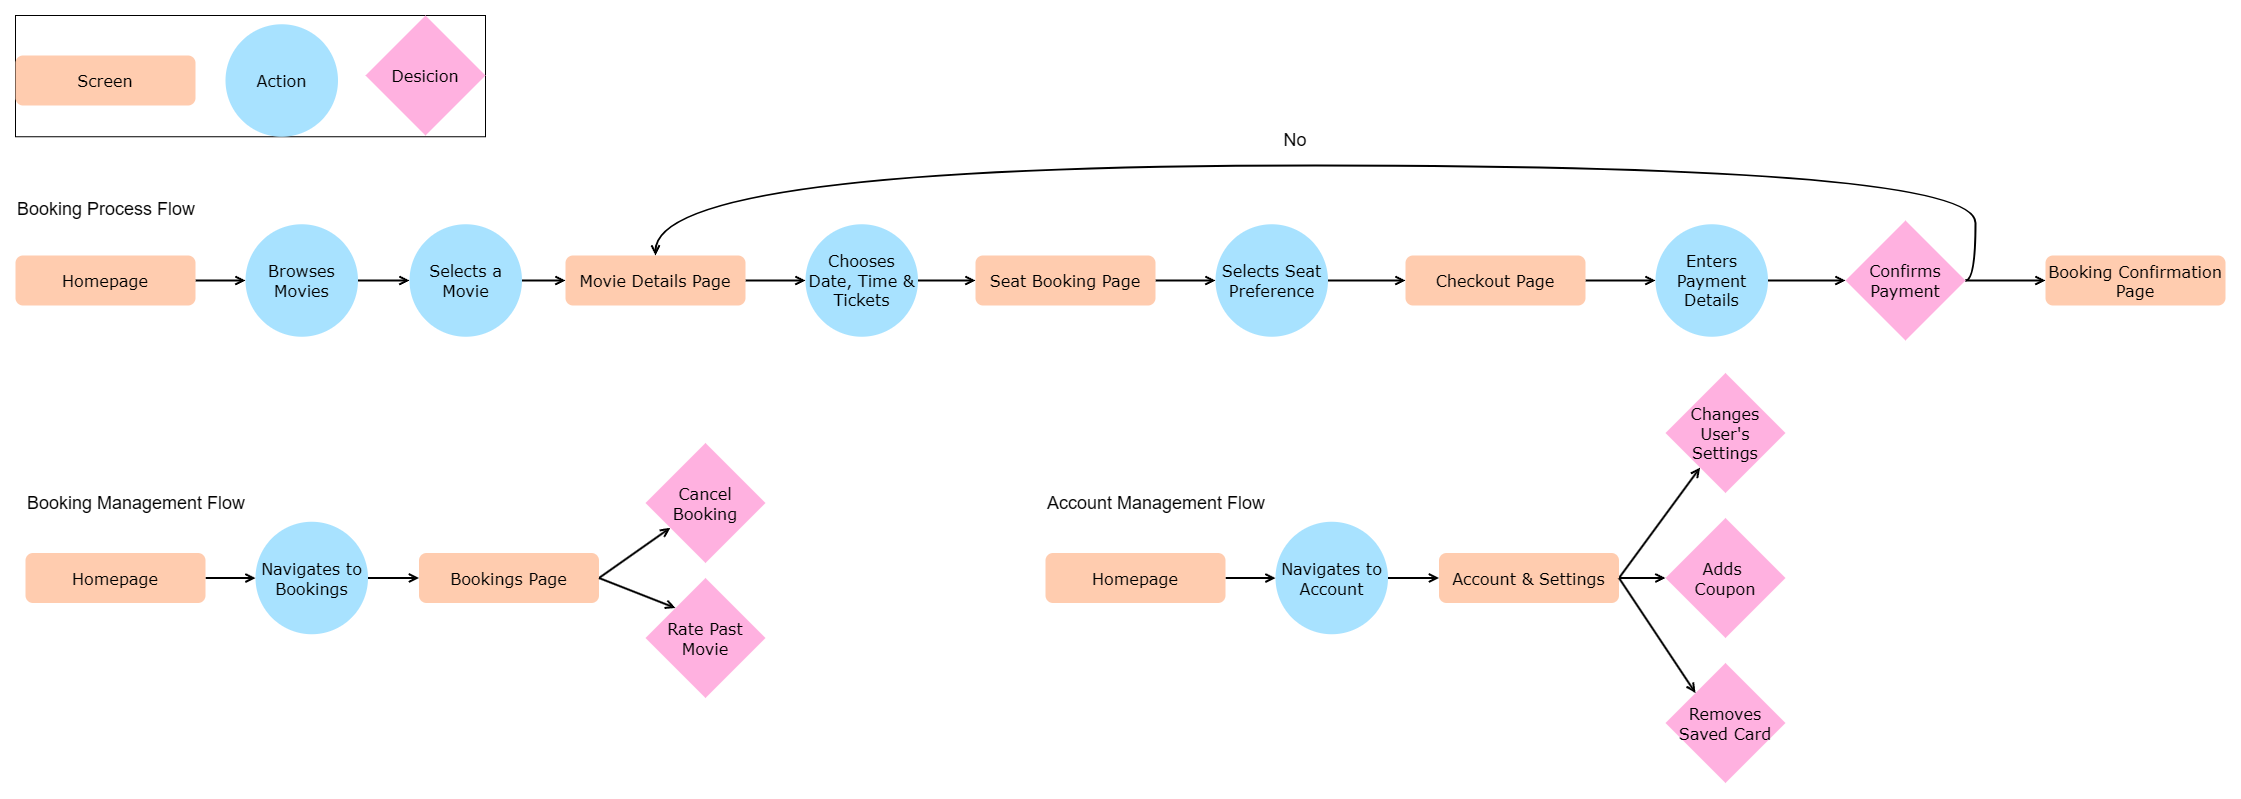

The diagram above was exported from draw.io. Its source (the exported page's mxGraphModel, read from the mxfile embedded in the PNG):
<mxGraphModel dx="1942" dy="3285" grid="1" gridSize="10" guides="1" tooltips="1" connect="1" arrows="1" fold="1" page="1" pageScale="1" pageWidth="827" pageHeight="1169" math="0" shadow="0">
  <root>
    <mxCell id="0" />
    <mxCell id="1" parent="0" />
    <mxCell id="xmXWAUA5GwYTQ3GqmqnK-22" style="edgeStyle=orthogonalEdgeStyle;rounded=0;orthogonalLoop=1;jettySize=auto;html=1;exitX=1;exitY=0.5;exitDx=0;exitDy=0;entryX=0;entryY=0.5;entryDx=0;entryDy=0;endArrow=open;endFill=0;strokeWidth=2;" edge="1" parent="1" source="xmXWAUA5GwYTQ3GqmqnK-4" target="xmXWAUA5GwYTQ3GqmqnK-5">
      <mxGeometry relative="1" as="geometry" />
    </mxCell>
    <mxCell id="xmXWAUA5GwYTQ3GqmqnK-4" value="Homepage" style="rounded=1;fillColor=#FFCCAF;gradientColor=none;strokeColor=none;fontColor=#000000;fontStyle=0;fontFamily=Verdana;fontSize=16;" vertex="1" parent="1">
      <mxGeometry x="20" y="-1940" width="180" height="50" as="geometry" />
    </mxCell>
    <mxCell id="xmXWAUA5GwYTQ3GqmqnK-26" style="edgeStyle=orthogonalEdgeStyle;rounded=0;orthogonalLoop=1;jettySize=auto;html=1;exitX=1;exitY=0.5;exitDx=0;exitDy=0;endArrow=open;endFill=0;strokeWidth=2;" edge="1" parent="1" source="xmXWAUA5GwYTQ3GqmqnK-5" target="xmXWAUA5GwYTQ3GqmqnK-6">
      <mxGeometry relative="1" as="geometry" />
    </mxCell>
    <mxCell id="xmXWAUA5GwYTQ3GqmqnK-5" value="&lt;font face=&quot;Verdana&quot;&gt;&lt;span style=&quot;font-size: 16px;&quot;&gt;Browses Movies&lt;/span&gt;&lt;/font&gt;" style="ellipse;whiteSpace=wrap;html=1;aspect=fixed;strokeColor=none;fillColor=#A8E2FF;" vertex="1" parent="1">
      <mxGeometry x="250" y="-1971.25" width="112.5" height="112.5" as="geometry" />
    </mxCell>
    <mxCell id="xmXWAUA5GwYTQ3GqmqnK-27" style="edgeStyle=orthogonalEdgeStyle;rounded=0;orthogonalLoop=1;jettySize=auto;html=1;exitX=1;exitY=0.5;exitDx=0;exitDy=0;strokeWidth=2;endArrow=open;endFill=0;" edge="1" parent="1" source="xmXWAUA5GwYTQ3GqmqnK-6" target="xmXWAUA5GwYTQ3GqmqnK-7">
      <mxGeometry relative="1" as="geometry" />
    </mxCell>
    <mxCell id="xmXWAUA5GwYTQ3GqmqnK-6" value="&lt;font face=&quot;Verdana&quot;&gt;&lt;span style=&quot;font-size: 16px;&quot;&gt;Selects a Movie&lt;/span&gt;&lt;/font&gt;" style="ellipse;whiteSpace=wrap;html=1;aspect=fixed;strokeColor=none;fillColor=#A8E2FF;" vertex="1" parent="1">
      <mxGeometry x="414" y="-1971.25" width="112.5" height="112.5" as="geometry" />
    </mxCell>
    <mxCell id="xmXWAUA5GwYTQ3GqmqnK-28" style="edgeStyle=orthogonalEdgeStyle;rounded=0;orthogonalLoop=1;jettySize=auto;html=1;exitX=1;exitY=0.5;exitDx=0;exitDy=0;strokeWidth=2;endArrow=open;endFill=0;" edge="1" parent="1" source="xmXWAUA5GwYTQ3GqmqnK-7" target="xmXWAUA5GwYTQ3GqmqnK-8">
      <mxGeometry relative="1" as="geometry" />
    </mxCell>
    <mxCell id="xmXWAUA5GwYTQ3GqmqnK-7" value="Movie Details Page" style="rounded=1;fillColor=#FFCCAF;gradientColor=none;strokeColor=none;fontColor=#000000;fontStyle=0;fontFamily=Verdana;fontSize=16;" vertex="1" parent="1">
      <mxGeometry x="570" y="-1940" width="180" height="50" as="geometry" />
    </mxCell>
    <mxCell id="xmXWAUA5GwYTQ3GqmqnK-29" style="edgeStyle=orthogonalEdgeStyle;rounded=0;orthogonalLoop=1;jettySize=auto;html=1;exitX=1;exitY=0.5;exitDx=0;exitDy=0;strokeWidth=2;endArrow=open;endFill=0;" edge="1" parent="1" source="xmXWAUA5GwYTQ3GqmqnK-8" target="xmXWAUA5GwYTQ3GqmqnK-9">
      <mxGeometry relative="1" as="geometry" />
    </mxCell>
    <mxCell id="xmXWAUA5GwYTQ3GqmqnK-8" value="&lt;font face=&quot;Verdana&quot;&gt;&lt;span style=&quot;font-size: 16px;&quot;&gt;Chooses Date, Time &amp;amp; Tickets&lt;/span&gt;&lt;/font&gt;" style="ellipse;whiteSpace=wrap;html=1;aspect=fixed;strokeColor=none;fillColor=#A8E2FF;" vertex="1" parent="1">
      <mxGeometry x="810" y="-1971.25" width="112.5" height="112.5" as="geometry" />
    </mxCell>
    <mxCell id="xmXWAUA5GwYTQ3GqmqnK-30" style="edgeStyle=orthogonalEdgeStyle;rounded=0;orthogonalLoop=1;jettySize=auto;html=1;exitX=1;exitY=0.5;exitDx=0;exitDy=0;strokeWidth=2;endArrow=open;endFill=0;" edge="1" parent="1" source="xmXWAUA5GwYTQ3GqmqnK-9" target="xmXWAUA5GwYTQ3GqmqnK-10">
      <mxGeometry relative="1" as="geometry" />
    </mxCell>
    <mxCell id="xmXWAUA5GwYTQ3GqmqnK-9" value="Seat Booking Page" style="rounded=1;fillColor=#FFCCAF;gradientColor=none;strokeColor=none;fontColor=#000000;fontStyle=0;fontFamily=Verdana;fontSize=16;" vertex="1" parent="1">
      <mxGeometry x="980" y="-1940" width="180" height="50" as="geometry" />
    </mxCell>
    <mxCell id="xmXWAUA5GwYTQ3GqmqnK-31" style="edgeStyle=orthogonalEdgeStyle;rounded=0;orthogonalLoop=1;jettySize=auto;html=1;exitX=1;exitY=0.5;exitDx=0;exitDy=0;strokeWidth=2;endArrow=open;endFill=0;" edge="1" parent="1" source="xmXWAUA5GwYTQ3GqmqnK-10" target="xmXWAUA5GwYTQ3GqmqnK-11">
      <mxGeometry relative="1" as="geometry" />
    </mxCell>
    <mxCell id="xmXWAUA5GwYTQ3GqmqnK-10" value="&lt;font face=&quot;Verdana&quot;&gt;&lt;span style=&quot;font-size: 16px;&quot;&gt;Selects Seat Preference&lt;/span&gt;&lt;/font&gt;" style="ellipse;whiteSpace=wrap;html=1;aspect=fixed;strokeColor=none;fillColor=#A8E2FF;" vertex="1" parent="1">
      <mxGeometry x="1220" y="-1971.25" width="112.5" height="112.5" as="geometry" />
    </mxCell>
    <mxCell id="xmXWAUA5GwYTQ3GqmqnK-32" style="edgeStyle=orthogonalEdgeStyle;rounded=0;orthogonalLoop=1;jettySize=auto;html=1;exitX=1;exitY=0.5;exitDx=0;exitDy=0;strokeWidth=2;endArrow=open;endFill=0;" edge="1" parent="1" source="xmXWAUA5GwYTQ3GqmqnK-11" target="xmXWAUA5GwYTQ3GqmqnK-12">
      <mxGeometry relative="1" as="geometry" />
    </mxCell>
    <mxCell id="xmXWAUA5GwYTQ3GqmqnK-11" value="Checkout Page" style="rounded=1;fillColor=#FFCCAF;gradientColor=none;strokeColor=none;fontColor=#000000;fontStyle=0;fontFamily=Verdana;fontSize=16;" vertex="1" parent="1">
      <mxGeometry x="1410" y="-1940" width="180" height="50" as="geometry" />
    </mxCell>
    <mxCell id="xmXWAUA5GwYTQ3GqmqnK-33" style="edgeStyle=orthogonalEdgeStyle;rounded=0;orthogonalLoop=1;jettySize=auto;html=1;exitX=1;exitY=0.5;exitDx=0;exitDy=0;strokeWidth=2;endArrow=open;endFill=0;" edge="1" parent="1" source="xmXWAUA5GwYTQ3GqmqnK-12" target="xmXWAUA5GwYTQ3GqmqnK-13">
      <mxGeometry relative="1" as="geometry" />
    </mxCell>
    <mxCell id="xmXWAUA5GwYTQ3GqmqnK-12" value="&lt;font face=&quot;Verdana&quot;&gt;&lt;span style=&quot;font-size: 16px;&quot;&gt;Enters Payment Details&lt;/span&gt;&lt;/font&gt;" style="ellipse;whiteSpace=wrap;html=1;aspect=fixed;strokeColor=none;fillColor=#A8E2FF;" vertex="1" parent="1">
      <mxGeometry x="1660" y="-1971.25" width="112.5" height="112.5" as="geometry" />
    </mxCell>
    <mxCell id="xmXWAUA5GwYTQ3GqmqnK-34" style="edgeStyle=orthogonalEdgeStyle;rounded=0;orthogonalLoop=1;jettySize=auto;html=1;exitX=1;exitY=0.5;exitDx=0;exitDy=0;strokeWidth=2;endArrow=open;endFill=0;" edge="1" parent="1" source="xmXWAUA5GwYTQ3GqmqnK-13" target="xmXWAUA5GwYTQ3GqmqnK-14">
      <mxGeometry relative="1" as="geometry" />
    </mxCell>
    <mxCell id="xmXWAUA5GwYTQ3GqmqnK-35" style="edgeStyle=orthogonalEdgeStyle;rounded=0;orthogonalLoop=1;jettySize=auto;html=1;exitX=1;exitY=0.5;exitDx=0;exitDy=0;entryX=0.5;entryY=0;entryDx=0;entryDy=0;curved=1;strokeWidth=2;endArrow=open;endFill=0;" edge="1" parent="1" source="xmXWAUA5GwYTQ3GqmqnK-13" target="xmXWAUA5GwYTQ3GqmqnK-7">
      <mxGeometry relative="1" as="geometry">
        <Array as="points">
          <mxPoint x="1980" y="-1915" />
          <mxPoint x="1980" y="-2030" />
          <mxPoint x="660" y="-2030" />
        </Array>
      </mxGeometry>
    </mxCell>
    <mxCell id="xmXWAUA5GwYTQ3GqmqnK-13" value="&lt;font face=&quot;Verdana&quot;&gt;&lt;span style=&quot;font-size: 16px;&quot;&gt;Confirms Payment&lt;/span&gt;&lt;/font&gt;" style="rhombus;whiteSpace=wrap;html=1;strokeColor=none;fillColor=light-dark(#ffb1e0, #EDEDED);" vertex="1" parent="1">
      <mxGeometry x="1850" y="-1975" width="120" height="120" as="geometry" />
    </mxCell>
    <mxCell id="xmXWAUA5GwYTQ3GqmqnK-14" value="Booking Confirmation&#10;Page" style="rounded=1;fillColor=#FFCCAF;gradientColor=none;strokeColor=none;fontColor=#000000;fontStyle=0;fontFamily=Verdana;fontSize=16;" vertex="1" parent="1">
      <mxGeometry x="2050" y="-1940" width="180" height="50" as="geometry" />
    </mxCell>
    <mxCell id="xmXWAUA5GwYTQ3GqmqnK-39" style="edgeStyle=orthogonalEdgeStyle;rounded=0;orthogonalLoop=1;jettySize=auto;html=1;exitX=1;exitY=0.5;exitDx=0;exitDy=0;strokeWidth=2;endArrow=open;endFill=0;" edge="1" parent="1" source="xmXWAUA5GwYTQ3GqmqnK-16" target="xmXWAUA5GwYTQ3GqmqnK-17">
      <mxGeometry relative="1" as="geometry" />
    </mxCell>
    <mxCell id="xmXWAUA5GwYTQ3GqmqnK-16" value="Homepage" style="rounded=1;fillColor=#FFCCAF;gradientColor=none;strokeColor=none;fontColor=#000000;fontStyle=0;fontFamily=Verdana;fontSize=16;" vertex="1" parent="1">
      <mxGeometry x="30" y="-1642.5" width="180" height="50" as="geometry" />
    </mxCell>
    <mxCell id="xmXWAUA5GwYTQ3GqmqnK-40" style="edgeStyle=orthogonalEdgeStyle;rounded=0;orthogonalLoop=1;jettySize=auto;html=1;exitX=1;exitY=0.5;exitDx=0;exitDy=0;strokeWidth=2;endArrow=open;endFill=0;" edge="1" parent="1" source="xmXWAUA5GwYTQ3GqmqnK-17" target="xmXWAUA5GwYTQ3GqmqnK-18">
      <mxGeometry relative="1" as="geometry" />
    </mxCell>
    <mxCell id="xmXWAUA5GwYTQ3GqmqnK-17" value="&lt;font face=&quot;Verdana&quot;&gt;&lt;span style=&quot;font-size: 16px;&quot;&gt;Navigates to Bookings&lt;/span&gt;&lt;/font&gt;" style="ellipse;whiteSpace=wrap;html=1;aspect=fixed;strokeColor=none;fillColor=#A8E2FF;" vertex="1" parent="1">
      <mxGeometry x="260" y="-1673.75" width="112.5" height="112.5" as="geometry" />
    </mxCell>
    <mxCell id="xmXWAUA5GwYTQ3GqmqnK-41" style="rounded=0;orthogonalLoop=1;jettySize=auto;html=1;exitX=1;exitY=0.5;exitDx=0;exitDy=0;strokeWidth=2;endArrow=open;endFill=0;" edge="1" parent="1" source="xmXWAUA5GwYTQ3GqmqnK-18" target="xmXWAUA5GwYTQ3GqmqnK-19">
      <mxGeometry relative="1" as="geometry" />
    </mxCell>
    <mxCell id="xmXWAUA5GwYTQ3GqmqnK-18" value="Bookings Page" style="rounded=1;fillColor=#FFCCAF;gradientColor=none;strokeColor=none;fontColor=#000000;fontStyle=0;fontFamily=Verdana;fontSize=16;" vertex="1" parent="1">
      <mxGeometry x="423.5" y="-1642.5" width="180" height="50" as="geometry" />
    </mxCell>
    <mxCell id="xmXWAUA5GwYTQ3GqmqnK-19" value="&lt;font face=&quot;Verdana&quot;&gt;&lt;span style=&quot;font-size: 16px;&quot;&gt;Cancel Booking&lt;/span&gt;&lt;/font&gt;" style="rhombus;whiteSpace=wrap;html=1;strokeColor=none;fillColor=light-dark(#ffb1e0, #EDEDED);" vertex="1" parent="1">
      <mxGeometry x="650" y="-1752.5" width="120" height="120" as="geometry" />
    </mxCell>
    <mxCell id="xmXWAUA5GwYTQ3GqmqnK-20" value="&lt;font face=&quot;Verdana&quot;&gt;&lt;span style=&quot;font-size: 16px;&quot;&gt;Rate Past Movie&lt;/span&gt;&lt;/font&gt;" style="rhombus;whiteSpace=wrap;html=1;strokeColor=none;fillColor=light-dark(#ffb1e0, #EDEDED);" vertex="1" parent="1">
      <mxGeometry x="650" y="-1617.5" width="120" height="120" as="geometry" />
    </mxCell>
    <mxCell id="xmXWAUA5GwYTQ3GqmqnK-21" value="" style="group;perimeterSpacing=0;strokeWidth=1;strokeColor=default;" vertex="1" connectable="0" parent="1">
      <mxGeometry x="20" y="-2180" width="470" height="121.25" as="geometry" />
    </mxCell>
    <mxCell id="xmXWAUA5GwYTQ3GqmqnK-1" value="Screen" style="rounded=1;fillColor=#FFCCAF;gradientColor=none;strokeColor=none;fontColor=#000000;fontStyle=0;fontFamily=Verdana;fontSize=16;" vertex="1" parent="xmXWAUA5GwYTQ3GqmqnK-21">
      <mxGeometry y="40" width="180" height="50" as="geometry" />
    </mxCell>
    <mxCell id="xmXWAUA5GwYTQ3GqmqnK-2" value="&lt;font style=&quot;font-size: 16px;&quot; face=&quot;Verdana&quot;&gt;Action&lt;/font&gt;" style="ellipse;whiteSpace=wrap;html=1;aspect=fixed;strokeColor=none;fillColor=#A8E2FF;" vertex="1" parent="xmXWAUA5GwYTQ3GqmqnK-21">
      <mxGeometry x="210" y="8.75" width="112.5" height="112.5" as="geometry" />
    </mxCell>
    <mxCell id="xmXWAUA5GwYTQ3GqmqnK-3" value="&lt;font style=&quot;font-size: 16px;&quot; face=&quot;Verdana&quot;&gt;Desicion&lt;/font&gt;" style="rhombus;whiteSpace=wrap;html=1;strokeColor=none;fillColor=light-dark(#ffb1e0, #EDEDED);" vertex="1" parent="xmXWAUA5GwYTQ3GqmqnK-21">
      <mxGeometry x="350" width="120" height="120" as="geometry" />
    </mxCell>
    <mxCell id="xmXWAUA5GwYTQ3GqmqnK-36" value="&lt;font style=&quot;font-size: 18px;&quot;&gt;No&lt;/font&gt;" style="text;html=1;align=center;verticalAlign=middle;whiteSpace=wrap;rounded=0;" vertex="1" parent="1">
      <mxGeometry x="1270" y="-2070" width="60" height="30" as="geometry" />
    </mxCell>
    <mxCell id="xmXWAUA5GwYTQ3GqmqnK-37" value="&lt;font style=&quot;font-size: 18px;&quot;&gt;Booking Process Flow&lt;/font&gt;" style="text;html=1;align=left;verticalAlign=middle;whiteSpace=wrap;rounded=0;" vertex="1" parent="1">
      <mxGeometry x="20" y="-2001.25" width="220" height="30" as="geometry" />
    </mxCell>
    <mxCell id="xmXWAUA5GwYTQ3GqmqnK-38" value="&lt;font style=&quot;font-size: 18px;&quot;&gt;Booking Management Flow&lt;/font&gt;" style="text;html=1;align=left;verticalAlign=middle;whiteSpace=wrap;rounded=0;" vertex="1" parent="1">
      <mxGeometry x="30" y="-1707.5" width="230" height="30" as="geometry" />
    </mxCell>
    <mxCell id="xmXWAUA5GwYTQ3GqmqnK-42" style="rounded=0;orthogonalLoop=1;jettySize=auto;html=1;exitX=1;exitY=0.5;exitDx=0;exitDy=0;entryX=0;entryY=0;entryDx=0;entryDy=0;strokeWidth=2;endArrow=open;endFill=0;" edge="1" parent="1" source="xmXWAUA5GwYTQ3GqmqnK-18" target="xmXWAUA5GwYTQ3GqmqnK-20">
      <mxGeometry relative="1" as="geometry" />
    </mxCell>
    <mxCell id="xmXWAUA5GwYTQ3GqmqnK-43" style="edgeStyle=orthogonalEdgeStyle;rounded=0;orthogonalLoop=1;jettySize=auto;html=1;exitX=1;exitY=0.5;exitDx=0;exitDy=0;strokeWidth=2;endArrow=open;endFill=0;" edge="1" source="xmXWAUA5GwYTQ3GqmqnK-44" target="xmXWAUA5GwYTQ3GqmqnK-46" parent="1">
      <mxGeometry relative="1" as="geometry" />
    </mxCell>
    <mxCell id="xmXWAUA5GwYTQ3GqmqnK-44" value="Homepage" style="rounded=1;fillColor=#FFCCAF;gradientColor=none;strokeColor=none;fontColor=#000000;fontStyle=0;fontFamily=Verdana;fontSize=16;" vertex="1" parent="1">
      <mxGeometry x="1050" y="-1642.5" width="180" height="50" as="geometry" />
    </mxCell>
    <mxCell id="xmXWAUA5GwYTQ3GqmqnK-45" style="edgeStyle=orthogonalEdgeStyle;rounded=0;orthogonalLoop=1;jettySize=auto;html=1;exitX=1;exitY=0.5;exitDx=0;exitDy=0;strokeWidth=2;endArrow=open;endFill=0;" edge="1" source="xmXWAUA5GwYTQ3GqmqnK-46" target="xmXWAUA5GwYTQ3GqmqnK-48" parent="1">
      <mxGeometry relative="1" as="geometry" />
    </mxCell>
    <mxCell id="xmXWAUA5GwYTQ3GqmqnK-46" value="&lt;font face=&quot;Verdana&quot;&gt;&lt;span style=&quot;font-size: 16px;&quot;&gt;Navigates to Account&lt;/span&gt;&lt;/font&gt;" style="ellipse;whiteSpace=wrap;html=1;aspect=fixed;strokeColor=none;fillColor=#A8E2FF;" vertex="1" parent="1">
      <mxGeometry x="1280" y="-1673.75" width="112.5" height="112.5" as="geometry" />
    </mxCell>
    <mxCell id="xmXWAUA5GwYTQ3GqmqnK-47" style="rounded=0;orthogonalLoop=1;jettySize=auto;html=1;exitX=1;exitY=0.5;exitDx=0;exitDy=0;strokeWidth=2;endArrow=open;endFill=0;" edge="1" source="xmXWAUA5GwYTQ3GqmqnK-48" target="xmXWAUA5GwYTQ3GqmqnK-49" parent="1">
      <mxGeometry relative="1" as="geometry" />
    </mxCell>
    <mxCell id="xmXWAUA5GwYTQ3GqmqnK-54" style="edgeStyle=orthogonalEdgeStyle;rounded=0;orthogonalLoop=1;jettySize=auto;html=1;exitX=1;exitY=0.5;exitDx=0;exitDy=0;strokeWidth=2;endArrow=open;endFill=0;" edge="1" parent="1" source="xmXWAUA5GwYTQ3GqmqnK-48" target="xmXWAUA5GwYTQ3GqmqnK-53">
      <mxGeometry relative="1" as="geometry" />
    </mxCell>
    <mxCell id="xmXWAUA5GwYTQ3GqmqnK-48" value="Account &amp; Settings" style="rounded=1;fillColor=#FFCCAF;gradientColor=none;strokeColor=none;fontColor=#000000;fontStyle=0;fontFamily=Verdana;fontSize=16;" vertex="1" parent="1">
      <mxGeometry x="1443.5" y="-1642.5" width="180" height="50" as="geometry" />
    </mxCell>
    <mxCell id="xmXWAUA5GwYTQ3GqmqnK-49" value="&lt;div&gt;&lt;font face=&quot;Verdana&quot;&gt;&lt;span style=&quot;font-size: 16px;&quot;&gt;Changes User's Settings&lt;/span&gt;&lt;/font&gt;&lt;/div&gt;" style="rhombus;whiteSpace=wrap;html=1;strokeColor=none;fillColor=light-dark(#ffb1e0, #EDEDED);" vertex="1" parent="1">
      <mxGeometry x="1670" y="-1822.5" width="120" height="120" as="geometry" />
    </mxCell>
    <mxCell id="xmXWAUA5GwYTQ3GqmqnK-50" value="&lt;font face=&quot;Verdana&quot;&gt;&lt;span style=&quot;font-size: 16px;&quot;&gt;Removes Saved Card&lt;/span&gt;&lt;/font&gt;" style="rhombus;whiteSpace=wrap;html=1;strokeColor=none;fillColor=light-dark(#ffb1e0, #EDEDED);" vertex="1" parent="1">
      <mxGeometry x="1670" y="-1532.5" width="120" height="120" as="geometry" />
    </mxCell>
    <mxCell id="xmXWAUA5GwYTQ3GqmqnK-51" value="&lt;font style=&quot;font-size: 18px;&quot;&gt;Account Management Flow&lt;/font&gt;" style="text;html=1;align=left;verticalAlign=middle;whiteSpace=wrap;rounded=0;" vertex="1" parent="1">
      <mxGeometry x="1050" y="-1707.5" width="230" height="30" as="geometry" />
    </mxCell>
    <mxCell id="xmXWAUA5GwYTQ3GqmqnK-52" style="rounded=0;orthogonalLoop=1;jettySize=auto;html=1;exitX=1;exitY=0.5;exitDx=0;exitDy=0;entryX=0;entryY=0;entryDx=0;entryDy=0;strokeWidth=2;endArrow=open;endFill=0;" edge="1" source="xmXWAUA5GwYTQ3GqmqnK-48" target="xmXWAUA5GwYTQ3GqmqnK-50" parent="1">
      <mxGeometry relative="1" as="geometry" />
    </mxCell>
    <mxCell id="xmXWAUA5GwYTQ3GqmqnK-53" value="&lt;font face=&quot;Verdana&quot;&gt;&lt;span style=&quot;font-size: 16px;&quot;&gt;Adds&amp;nbsp;&lt;/span&gt;&lt;/font&gt;&lt;div&gt;&lt;font face=&quot;Verdana&quot;&gt;&lt;span style=&quot;font-size: 16px;&quot;&gt;Coupon&lt;/span&gt;&lt;/font&gt;&lt;/div&gt;" style="rhombus;whiteSpace=wrap;html=1;strokeColor=none;fillColor=light-dark(#ffb1e0, #EDEDED);" vertex="1" parent="1">
      <mxGeometry x="1670" y="-1677.5" width="120" height="120" as="geometry" />
    </mxCell>
  </root>
</mxGraphModel>